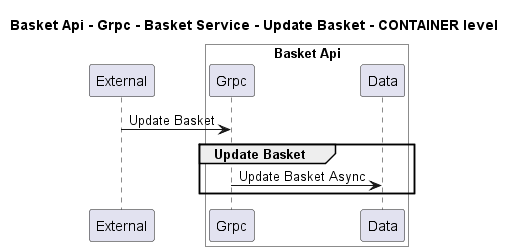

The diagram above was rendered by PlantUML. Its source (embedded in the PNG):
@startuml
!pragma layout smetana

title Basket Api - Grpc - Basket Service - Update Basket - CONTAINER level

participant "External" as C4InterFlow.SoftwareSystems.ExternalSystem

box "Basket Api" #White
    participant "Grpc" as dotnet.eShop.Architecture.SoftwareSystems.BasketApi.Containers.Grpc
    participant "Data" as dotnet.eShop.Architecture.SoftwareSystems.BasketApi.Containers.Data
end box


C4InterFlow.SoftwareSystems.ExternalSystem -> dotnet.eShop.Architecture.SoftwareSystems.BasketApi.Containers.Grpc : Update Basket
group Update Basket
dotnet.eShop.Architecture.SoftwareSystems.BasketApi.Containers.Grpc -> dotnet.eShop.Architecture.SoftwareSystems.BasketApi.Containers.Data : Update Basket Async
end


@enduml